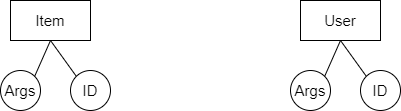

The diagram above was exported from draw.io. Its source (the exported page's mxGraphModel, read from the mxfile embedded in the PNG):
<mxGraphModel dx="1036" dy="614" grid="1" gridSize="10" guides="1" tooltips="1" connect="1" arrows="1" fold="1" page="1" pageScale="1" pageWidth="850" pageHeight="1100" math="0" shadow="0" extFonts="Permanent Marker^https://fonts.googleapis.com/css?family=Permanent+Marker">
  <root>
    <mxCell id="0" />
    <mxCell id="1" parent="0" />
    <mxCell id="_Y9aIyA7BmHTwJ18-ODX-1" value="&lt;font style=&quot;font-size: 15px;&quot;&gt;Item&lt;/font&gt;" style="rounded=0;whiteSpace=wrap;html=1;" parent="1" vertex="1">
      <mxGeometry x="210" y="170" width="80" height="40" as="geometry" />
    </mxCell>
    <mxCell id="_Y9aIyA7BmHTwJ18-ODX-2" value="&lt;font style=&quot;font-size: 15px;&quot;&gt;User&lt;/font&gt;" style="rounded=0;whiteSpace=wrap;html=1;" parent="1" vertex="1">
      <mxGeometry x="500" y="170" width="80" height="40" as="geometry" />
    </mxCell>
    <mxCell id="GkXIwJJOj7FYb9ntSBUT-1" value="" style="curved=1;endArrow=none;html=1;rounded=0;entryX=0;entryY=0;entryDx=0;entryDy=0;endFill=0;exitX=0.5;exitY=1;exitDx=0;exitDy=0;" edge="1" parent="1" source="_Y9aIyA7BmHTwJ18-ODX-2" target="GkXIwJJOj7FYb9ntSBUT-2">
      <mxGeometry width="50" height="50" relative="1" as="geometry">
        <mxPoint x="550" y="210" as="sourcePoint" />
        <mxPoint x="510" y="270" as="targetPoint" />
        <Array as="points" />
      </mxGeometry>
    </mxCell>
    <mxCell id="GkXIwJJOj7FYb9ntSBUT-2" value="&lt;font style=&quot;font-size: 15px;&quot;&gt;ID&lt;/font&gt;" style="ellipse;whiteSpace=wrap;html=1;aspect=fixed;" vertex="1" parent="1">
      <mxGeometry x="560" y="240" width="40" height="40" as="geometry" />
    </mxCell>
    <mxCell id="GkXIwJJOj7FYb9ntSBUT-3" value="&lt;font style=&quot;font-size: 15px;&quot;&gt;Args&lt;/font&gt;" style="ellipse;whiteSpace=wrap;html=1;aspect=fixed;" vertex="1" parent="1">
      <mxGeometry x="490" y="240" width="40" height="40" as="geometry" />
    </mxCell>
    <mxCell id="GkXIwJJOj7FYb9ntSBUT-4" value="" style="curved=1;endArrow=none;html=1;rounded=0;entryX=1;entryY=0;entryDx=0;entryDy=0;endFill=0;exitX=0.5;exitY=1;exitDx=0;exitDy=0;" edge="1" parent="1" source="_Y9aIyA7BmHTwJ18-ODX-2" target="GkXIwJJOj7FYb9ntSBUT-3">
      <mxGeometry width="50" height="50" relative="1" as="geometry">
        <mxPoint x="544" y="340" as="sourcePoint" />
        <mxPoint x="580" y="396" as="targetPoint" />
        <Array as="points" />
      </mxGeometry>
    </mxCell>
    <mxCell id="GkXIwJJOj7FYb9ntSBUT-5" value="" style="curved=1;endArrow=none;html=1;rounded=0;entryX=0;entryY=0;entryDx=0;entryDy=0;endFill=0;exitX=0.5;exitY=1;exitDx=0;exitDy=0;" edge="1" parent="1" target="GkXIwJJOj7FYb9ntSBUT-6">
      <mxGeometry width="50" height="50" relative="1" as="geometry">
        <mxPoint x="250" y="210" as="sourcePoint" />
        <mxPoint x="220" y="270" as="targetPoint" />
        <Array as="points" />
      </mxGeometry>
    </mxCell>
    <mxCell id="GkXIwJJOj7FYb9ntSBUT-6" value="&lt;font style=&quot;font-size: 15px;&quot;&gt;ID&lt;/font&gt;" style="ellipse;whiteSpace=wrap;html=1;aspect=fixed;" vertex="1" parent="1">
      <mxGeometry x="270" y="240" width="40" height="40" as="geometry" />
    </mxCell>
    <mxCell id="GkXIwJJOj7FYb9ntSBUT-7" value="&lt;font style=&quot;font-size: 15px;&quot;&gt;Args&lt;/font&gt;" style="ellipse;whiteSpace=wrap;html=1;aspect=fixed;" vertex="1" parent="1">
      <mxGeometry x="200" y="240" width="40" height="40" as="geometry" />
    </mxCell>
    <mxCell id="GkXIwJJOj7FYb9ntSBUT-8" value="" style="curved=1;endArrow=none;html=1;rounded=0;entryX=1;entryY=0;entryDx=0;entryDy=0;endFill=0;exitX=0.5;exitY=1;exitDx=0;exitDy=0;" edge="1" parent="1" target="GkXIwJJOj7FYb9ntSBUT-7">
      <mxGeometry width="50" height="50" relative="1" as="geometry">
        <mxPoint x="250" y="210" as="sourcePoint" />
        <mxPoint x="290" y="396" as="targetPoint" />
        <Array as="points" />
      </mxGeometry>
    </mxCell>
  </root>
</mxGraphModel>